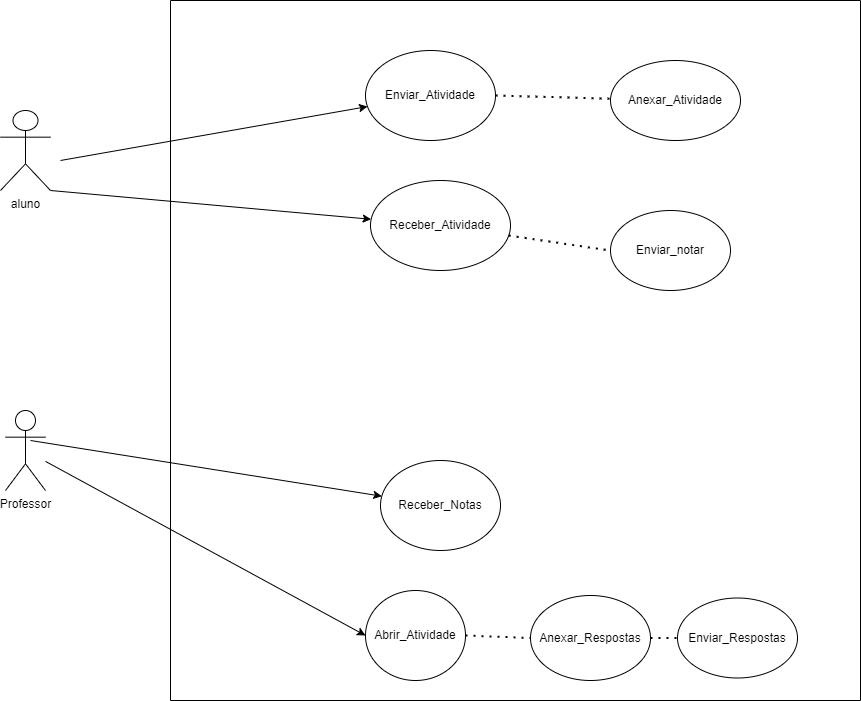

The diagram above was exported from draw.io. Its source (the exported page's mxGraphModel, read from the mxfile embedded in the PNG):
<mxGraphModel dx="1381" dy="3131" grid="1" gridSize="10" guides="1" tooltips="1" connect="1" arrows="1" fold="1" page="1" pageScale="1" pageWidth="1654" pageHeight="2336" math="0" shadow="0">
  <root>
    <mxCell id="0" />
    <mxCell id="1" parent="0" />
    <mxCell id="zbYWXAa7ppZr3pEaXkKv-6" value="Professor" style="shape=umlActor;verticalLabelPosition=bottom;verticalAlign=top;html=1;outlineConnect=0;" vertex="1" parent="1">
      <mxGeometry x="95" y="60" width="40" height="80" as="geometry" />
    </mxCell>
    <mxCell id="zbYWXAa7ppZr3pEaXkKv-25" value="" style="endArrow=classic;html=1;rounded=0;entryX=0;entryY=0.5;entryDx=0;entryDy=0;" edge="1" parent="1" source="zbYWXAa7ppZr3pEaXkKv-6" target="zbYWXAa7ppZr3pEaXkKv-20">
      <mxGeometry width="50" height="50" relative="1" as="geometry">
        <mxPoint x="160" y="115" as="sourcePoint" />
        <mxPoint x="310" y="115" as="targetPoint" />
      </mxGeometry>
    </mxCell>
    <mxCell id="zbYWXAa7ppZr3pEaXkKv-29" value="" style="swimlane;startSize=0;" vertex="1" parent="1">
      <mxGeometry x="260" y="-350" width="690" height="700" as="geometry" />
    </mxCell>
    <mxCell id="zbYWXAa7ppZr3pEaXkKv-21" value="Anexar_Respostas" style="ellipse;whiteSpace=wrap;html=1;" vertex="1" parent="zbYWXAa7ppZr3pEaXkKv-29">
      <mxGeometry x="360" y="595" width="120" height="85" as="geometry" />
    </mxCell>
    <mxCell id="zbYWXAa7ppZr3pEaXkKv-20" value="Abrir_Atividade" style="ellipse;whiteSpace=wrap;html=1;" vertex="1" parent="zbYWXAa7ppZr3pEaXkKv-29">
      <mxGeometry x="195" y="590" width="100" height="90" as="geometry" />
    </mxCell>
    <mxCell id="zbYWXAa7ppZr3pEaXkKv-22" value="Receber_Notas" style="ellipse;whiteSpace=wrap;html=1;" vertex="1" parent="zbYWXAa7ppZr3pEaXkKv-29">
      <mxGeometry x="210" y="460" width="120" height="90" as="geometry" />
    </mxCell>
    <mxCell id="zbYWXAa7ppZr3pEaXkKv-37" value="Receber_Atividade" style="ellipse;whiteSpace=wrap;html=1;" vertex="1" parent="zbYWXAa7ppZr3pEaXkKv-29">
      <mxGeometry x="200" y="180" width="140" height="90" as="geometry" />
    </mxCell>
    <mxCell id="zbYWXAa7ppZr3pEaXkKv-39" value="Enviar_Atividade" style="ellipse;whiteSpace=wrap;html=1;" vertex="1" parent="zbYWXAa7ppZr3pEaXkKv-29">
      <mxGeometry x="195" y="50" width="130" height="90" as="geometry" />
    </mxCell>
    <mxCell id="zbYWXAa7ppZr3pEaXkKv-47" value="Enviar_notar" style="ellipse;whiteSpace=wrap;html=1;" vertex="1" parent="zbYWXAa7ppZr3pEaXkKv-29">
      <mxGeometry x="440" y="210" width="120" height="80" as="geometry" />
    </mxCell>
    <mxCell id="zbYWXAa7ppZr3pEaXkKv-48" value="Anexar_Atividade" style="ellipse;whiteSpace=wrap;html=1;" vertex="1" parent="zbYWXAa7ppZr3pEaXkKv-29">
      <mxGeometry x="440" y="60" width="130" height="80" as="geometry" />
    </mxCell>
    <mxCell id="zbYWXAa7ppZr3pEaXkKv-55" value="Enviar_Respostas" style="ellipse;whiteSpace=wrap;html=1;" vertex="1" parent="zbYWXAa7ppZr3pEaXkKv-29">
      <mxGeometry x="507" y="597.5" width="120" height="80" as="geometry" />
    </mxCell>
    <mxCell id="zbYWXAa7ppZr3pEaXkKv-56" value="" style="endArrow=none;dashed=1;html=1;dashPattern=1 3;strokeWidth=2;rounded=0;exitX=1;exitY=0.5;exitDx=0;exitDy=0;" edge="1" parent="zbYWXAa7ppZr3pEaXkKv-29" source="zbYWXAa7ppZr3pEaXkKv-39" target="zbYWXAa7ppZr3pEaXkKv-48">
      <mxGeometry width="50" height="50" relative="1" as="geometry">
        <mxPoint x="330" y="120" as="sourcePoint" />
        <mxPoint x="380" y="70" as="targetPoint" />
      </mxGeometry>
    </mxCell>
    <mxCell id="zbYWXAa7ppZr3pEaXkKv-57" value="" style="endArrow=none;dashed=1;html=1;dashPattern=1 3;strokeWidth=2;rounded=0;entryX=0;entryY=0.5;entryDx=0;entryDy=0;exitX=1;exitY=0.5;exitDx=0;exitDy=0;" edge="1" parent="zbYWXAa7ppZr3pEaXkKv-29" source="zbYWXAa7ppZr3pEaXkKv-20" target="zbYWXAa7ppZr3pEaXkKv-21">
      <mxGeometry width="50" height="50" relative="1" as="geometry">
        <mxPoint x="290" y="670" as="sourcePoint" />
        <mxPoint x="340" y="620" as="targetPoint" />
      </mxGeometry>
    </mxCell>
    <mxCell id="zbYWXAa7ppZr3pEaXkKv-58" value="" style="endArrow=none;dashed=1;html=1;dashPattern=1 3;strokeWidth=2;rounded=0;exitX=1;exitY=0.5;exitDx=0;exitDy=0;entryX=0;entryY=0.5;entryDx=0;entryDy=0;" edge="1" parent="zbYWXAa7ppZr3pEaXkKv-29" source="zbYWXAa7ppZr3pEaXkKv-21" target="zbYWXAa7ppZr3pEaXkKv-55">
      <mxGeometry width="50" height="50" relative="1" as="geometry">
        <mxPoint x="480" y="670" as="sourcePoint" />
        <mxPoint x="530" y="620" as="targetPoint" />
      </mxGeometry>
    </mxCell>
    <mxCell id="zbYWXAa7ppZr3pEaXkKv-59" value="" style="endArrow=none;dashed=1;html=1;dashPattern=1 3;strokeWidth=2;rounded=0;entryX=0;entryY=0.5;entryDx=0;entryDy=0;" edge="1" parent="zbYWXAa7ppZr3pEaXkKv-29" source="zbYWXAa7ppZr3pEaXkKv-37" target="zbYWXAa7ppZr3pEaXkKv-47">
      <mxGeometry width="50" height="50" relative="1" as="geometry">
        <mxPoint x="330" y="260" as="sourcePoint" />
        <mxPoint x="380" y="210" as="targetPoint" />
      </mxGeometry>
    </mxCell>
    <mxCell id="zbYWXAa7ppZr3pEaXkKv-32" value="aluno&lt;br&gt;" style="shape=umlActor;verticalLabelPosition=bottom;verticalAlign=top;html=1;outlineConnect=0;" vertex="1" parent="1">
      <mxGeometry x="90" y="-240" width="50" height="80" as="geometry" />
    </mxCell>
    <mxCell id="zbYWXAa7ppZr3pEaXkKv-50" value="" style="endArrow=classic;html=1;rounded=0;" edge="1" parent="1" target="zbYWXAa7ppZr3pEaXkKv-39">
      <mxGeometry width="50" height="50" relative="1" as="geometry">
        <mxPoint x="150" y="-190" as="sourcePoint" />
        <mxPoint x="210" y="-240" as="targetPoint" />
      </mxGeometry>
    </mxCell>
    <mxCell id="zbYWXAa7ppZr3pEaXkKv-52" value="" style="endArrow=classic;html=1;rounded=0;exitX=1;exitY=1;exitDx=0;exitDy=0;exitPerimeter=0;" edge="1" parent="1" source="zbYWXAa7ppZr3pEaXkKv-32" target="zbYWXAa7ppZr3pEaXkKv-37">
      <mxGeometry width="50" height="50" relative="1" as="geometry">
        <mxPoint x="130" y="-140" as="sourcePoint" />
        <mxPoint x="180" y="-190" as="targetPoint" />
      </mxGeometry>
    </mxCell>
    <mxCell id="zbYWXAa7ppZr3pEaXkKv-54" value="" style="endArrow=classic;html=1;rounded=0;" edge="1" parent="1" target="zbYWXAa7ppZr3pEaXkKv-22">
      <mxGeometry width="50" height="50" relative="1" as="geometry">
        <mxPoint x="120" y="90" as="sourcePoint" />
        <mxPoint x="170" y="40" as="targetPoint" />
      </mxGeometry>
    </mxCell>
  </root>
</mxGraphModel>